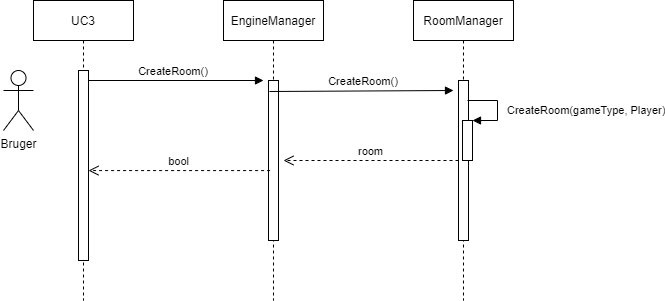

The diagram above was exported from draw.io. Its source (the exported page's mxGraphModel, read from the mxfile embedded in the PNG):
<mxGraphModel dx="1250" dy="684" grid="1" gridSize="10" guides="1" tooltips="1" connect="1" arrows="1" fold="1" page="1" pageScale="1" pageWidth="1654" pageHeight="1169" math="0" shadow="0">
  <root>
    <mxCell id="0" />
    <mxCell id="1" parent="0" />
    <mxCell id="DBIFeFApjQ3H_vdDjRwl-2" value="UC3" style="shape=umlLifeline;perimeter=lifelinePerimeter;container=1;collapsible=0;recursiveResize=0;rounded=0;shadow=0;strokeWidth=1;" parent="1" vertex="1">
      <mxGeometry x="120" y="80" width="100" height="300" as="geometry" />
    </mxCell>
    <mxCell id="DBIFeFApjQ3H_vdDjRwl-3" value="" style="points=[];perimeter=orthogonalPerimeter;rounded=0;shadow=0;strokeWidth=1;" parent="DBIFeFApjQ3H_vdDjRwl-2" vertex="1">
      <mxGeometry x="45" y="70" width="10" height="190" as="geometry" />
    </mxCell>
    <mxCell id="DBIFeFApjQ3H_vdDjRwl-4" value="EngineManager" style="shape=umlLifeline;perimeter=lifelinePerimeter;container=1;collapsible=0;recursiveResize=0;rounded=0;shadow=0;strokeWidth=1;" parent="1" vertex="1">
      <mxGeometry x="310" y="80" width="100" height="300" as="geometry" />
    </mxCell>
    <mxCell id="DBIFeFApjQ3H_vdDjRwl-5" value="" style="points=[];perimeter=orthogonalPerimeter;rounded=0;shadow=0;strokeWidth=1;" parent="DBIFeFApjQ3H_vdDjRwl-4" vertex="1">
      <mxGeometry x="45" y="80" width="10" height="160" as="geometry" />
    </mxCell>
    <mxCell id="DBIFeFApjQ3H_vdDjRwl-6" value="bool" style="verticalAlign=bottom;endArrow=open;dashed=1;endSize=8;shadow=0;strokeWidth=1;exitX=0.159;exitY=0.563;exitDx=0;exitDy=0;exitPerimeter=0;" parent="1" source="DBIFeFApjQ3H_vdDjRwl-5" target="DBIFeFApjQ3H_vdDjRwl-3" edge="1">
      <mxGeometry relative="1" as="geometry">
        <mxPoint x="275" y="236" as="targetPoint" />
      </mxGeometry>
    </mxCell>
    <mxCell id="DBIFeFApjQ3H_vdDjRwl-7" value="CreateRoom()" style="verticalAlign=bottom;endArrow=block;shadow=0;strokeWidth=1;" parent="1" source="DBIFeFApjQ3H_vdDjRwl-3" edge="1">
      <mxGeometry x="-0.0286" relative="1" as="geometry">
        <mxPoint x="275" y="160" as="sourcePoint" />
        <mxPoint x="350" y="160" as="targetPoint" />
        <mxPoint as="offset" />
      </mxGeometry>
    </mxCell>
    <mxCell id="DBIFeFApjQ3H_vdDjRwl-8" value="RoomManager" style="shape=umlLifeline;perimeter=lifelinePerimeter;container=1;collapsible=0;recursiveResize=0;rounded=0;shadow=0;strokeWidth=1;" parent="1" vertex="1">
      <mxGeometry x="500" y="80" width="100" height="300" as="geometry" />
    </mxCell>
    <mxCell id="DBIFeFApjQ3H_vdDjRwl-9" value="" style="points=[];perimeter=orthogonalPerimeter;rounded=0;shadow=0;strokeWidth=1;" parent="DBIFeFApjQ3H_vdDjRwl-8" vertex="1">
      <mxGeometry x="45" y="80" width="10" height="160" as="geometry" />
    </mxCell>
    <mxCell id="DBIFeFApjQ3H_vdDjRwl-10" value="" style="html=1;points=[];perimeter=orthogonalPerimeter;" parent="DBIFeFApjQ3H_vdDjRwl-8" vertex="1">
      <mxGeometry x="49" y="120" width="10" height="40" as="geometry" />
    </mxCell>
    <mxCell id="DBIFeFApjQ3H_vdDjRwl-11" value="CreateRoom(gameType, Player)" style="edgeStyle=orthogonalEdgeStyle;html=1;align=left;spacingLeft=2;endArrow=block;rounded=0;entryX=1;entryY=0;" parent="DBIFeFApjQ3H_vdDjRwl-8" target="DBIFeFApjQ3H_vdDjRwl-10" edge="1">
      <mxGeometry x="0.0666" y="6" relative="1" as="geometry">
        <mxPoint x="54" y="100" as="sourcePoint" />
        <Array as="points">
          <mxPoint x="84" y="100" />
        </Array>
        <mxPoint as="offset" />
      </mxGeometry>
    </mxCell>
    <mxCell id="DBIFeFApjQ3H_vdDjRwl-12" value="Bruger" style="shape=umlActor;verticalLabelPosition=bottom;verticalAlign=top;html=1;outlineConnect=0;" parent="1" vertex="1">
      <mxGeometry x="90" y="150" width="30" height="60" as="geometry" />
    </mxCell>
    <mxCell id="DBIFeFApjQ3H_vdDjRwl-13" value="CreateRoom()" style="verticalAlign=bottom;endArrow=block;shadow=0;strokeWidth=1;" parent="1" edge="1">
      <mxGeometry x="0.0218" relative="1" as="geometry">
        <mxPoint x="356" y="171.0000000000001" as="sourcePoint" />
        <mxPoint x="540" y="170" as="targetPoint" />
        <mxPoint as="offset" />
      </mxGeometry>
    </mxCell>
    <mxCell id="DBIFeFApjQ3H_vdDjRwl-14" value="room" style="html=1;verticalAlign=bottom;endArrow=open;dashed=1;endSize=8;rounded=0;" parent="1" source="DBIFeFApjQ3H_vdDjRwl-9" edge="1">
      <mxGeometry relative="1" as="geometry">
        <mxPoint x="520" y="250" as="sourcePoint" />
        <mxPoint x="370" y="240" as="targetPoint" />
      </mxGeometry>
    </mxCell>
  </root>
</mxGraphModel>